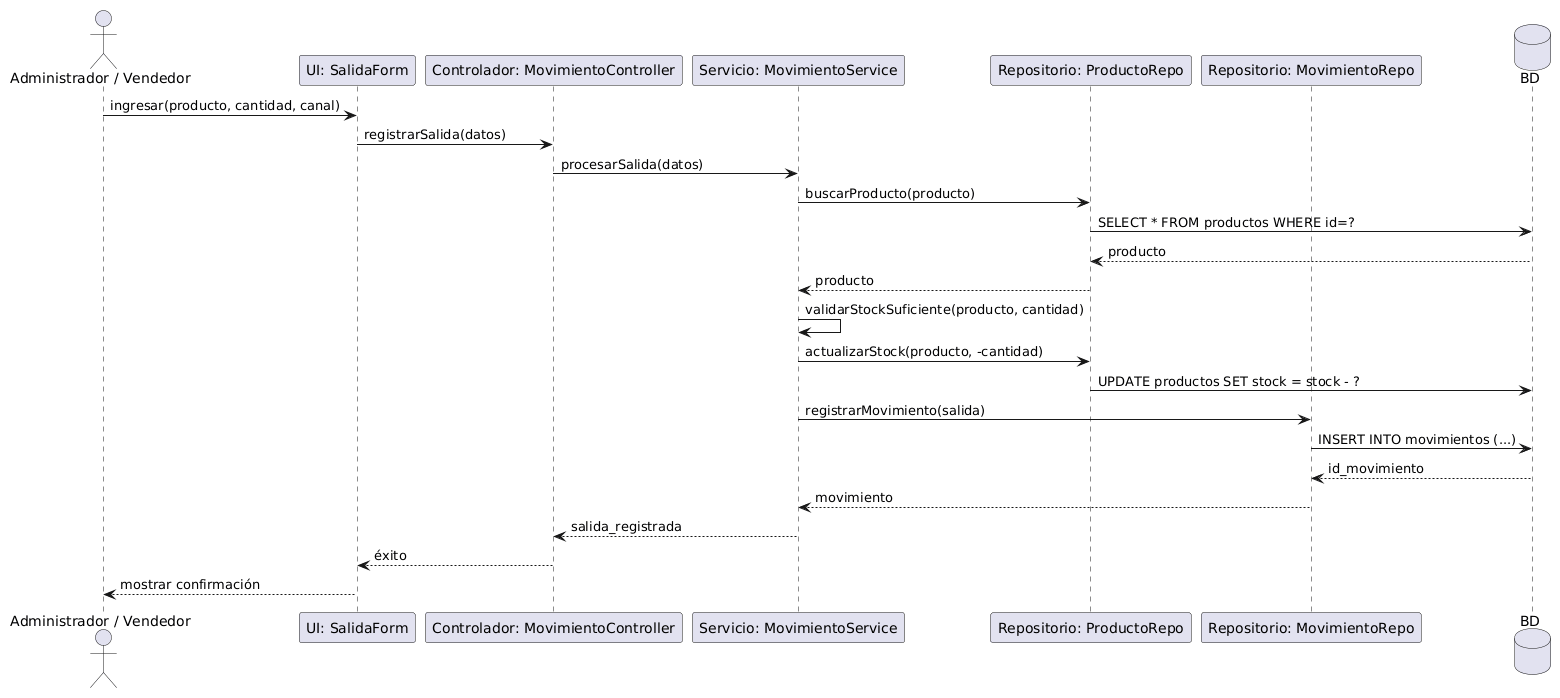

The diagram above was rendered by PlantUML. Its source (embedded in the PNG):
@startuml
actor "Administrador / Vendedor" as Usuario
participant "UI: SalidaForm" as UI
participant "Controlador: MovimientoController" as Ctrl
participant "Servicio: MovimientoService" as Serv
participant "Repositorio: ProductoRepo" as ProdRepo
participant "Repositorio: MovimientoRepo" as MovRepo
database "BD" as BD

Usuario -> UI : ingresar(producto, cantidad, canal)
UI -> Ctrl : registrarSalida(datos)
Ctrl -> Serv : procesarSalida(datos)
Serv -> ProdRepo : buscarProducto(producto)
ProdRepo -> BD : SELECT * FROM productos WHERE id=?
BD --> ProdRepo : producto
ProdRepo --> Serv : producto
Serv -> Serv : validarStockSuficiente(producto, cantidad)
Serv -> ProdRepo : actualizarStock(producto, -cantidad)
ProdRepo -> BD : UPDATE productos SET stock = stock - ?
Serv -> MovRepo : registrarMovimiento(salida)
MovRepo -> BD : INSERT INTO movimientos (...)
BD --> MovRepo : id_movimiento
MovRepo --> Serv : movimiento
Serv --> Ctrl : salida_registrada
Ctrl --> UI : éxito
UI --> Usuario : mostrar confirmación
@enduml